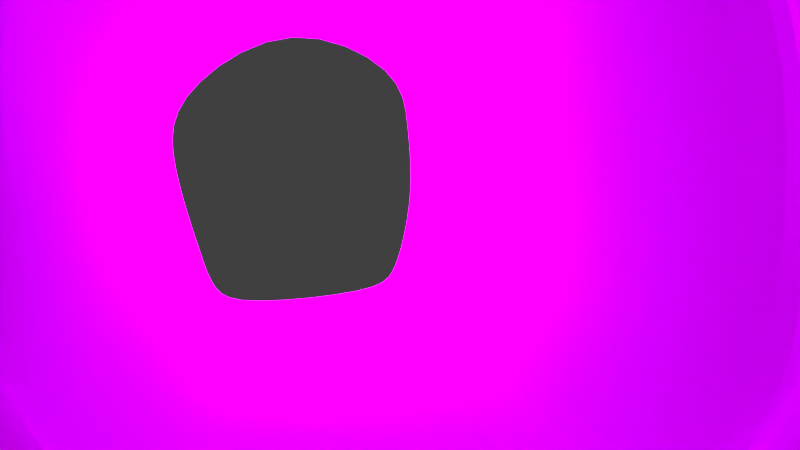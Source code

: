# Source: cavetest.blend  (saved by Blender 2.67.0; exported with 4.5.12 LTS)
import bpy
from mathutils import Matrix  # noqa: F401  (used for matrix-valued properties, if any)

bpy.ops.wm.read_factory_settings(use_empty=True)
scene = bpy.context.scene
scene.name = 'Scene'

# ---- collections
col_collection_1 = bpy.data.collections.new('Collection 1'); scene.collection.children.link(col_collection_1)

# ---- images (referenced by path relative to the original .blend; pixels are not part of the script)
import os
ASSET_DIR = os.environ.get("B2B_ASSET_DIR", "")  # directory of the original .blend (textures are referenced by path, not embedded)
HERE = os.path.dirname(os.path.abspath(__file__))  # packed textures are extracted next to this script under _unpacked/

def load_image(name, relpath, width, height, colorspace="sRGB"):
    """Load a texture the original file referenced (path relative to the .blend, or extracted next to this script)."""
    p = next((c for c in (os.path.join(HERE, relpath), os.path.join(ASSET_DIR, relpath)) if relpath and os.path.exists(c)), "")
    if p:
        img = bpy.data.images.load(p, check_existing=True)
        img.name = name
    else:  # same state as the original file: an image datablock whose file is absent (Cycles renders it pink)
        img = bpy.data.images.new(name, width, height)
        img.source = "FILE"
        img.filepath = "//" + (relpath or name)
    img.colorspace_settings.name = colorspace
    return img
img_wet_stone_heavy_bmp = load_image('wet stone heavy.bmp', 'wet stone heavy.bmp', 1024, 1024, 'sRGB')

# ---- materials (node trees are filled in below, after node groups)
mat_material_001 = bpy.data.materials.new('Material.001')
mat_material_001.alpha_threshold = 0.0
mat_material_001.roughness = 0.5
mat_material_001.line_color = (0.0, 0.0, 0.0, 1.0)

# ---- material node trees
mat_material_001.use_nodes = True; mat_material_001.node_tree.nodes.clear()
_N = mat_material_001.node_tree.nodes; _L = mat_material_001.node_tree.links
n0 = _N.new('ShaderNodeOutputMaterial'); n0.name = 'Material Output'; n0.location = (300, 300)
n0.width = 120
n1 = _N.new('ShaderNodeBsdfDiffuse'); n1.name = 'Diffuse BSDF'; n1.location = (30, 397)
n2 = _N.new('ShaderNodeTexImage'); n2.name = 'Image Texture'; n2.location = (-190, 300)
n2.width = 150
n2.image = img_wet_stone_heavy_bmp
n3 = _N.new('ShaderNodeDisplacement'); n3.name = 'Displacement'; n3.location = (0, 0)
n3.inputs[1].default_value = 0.0
n3.inputs[2].default_value = 0.1
_L.new(n1.outputs[0], n0.inputs[0])
_L.new(n2.outputs[0], n1.inputs[0])
_L.new(n2.outputs[0], n3.inputs[0])
_L.new(n3.outputs[0], n0.inputs[2])
n0.is_active_output = True

# ---- world
world_world = bpy.data.worlds.new('World'); scene.world = world_world
world_world.color = (0.05088, 0.05088, 0.05088)
world_world.use_sun_shadow = False
world_world.sun_shadow_jitter_overblur = 0.0
world_world.cycles.sampling_method = 'MANUAL'
world_world.cycles.sample_map_resolution = 256

# ---- cameras
cam_camera = bpy.data.cameras.new('Camera')
cam_camera.clip_end = 100.0
cam_camera.lens = 35.0
cam_camera.sensor_width = 32.0
cam_camera.sensor_height = 18.0
cam_camera.ortho_scale = 7.314
cam_camera.dof.focus_distance = 0.0

# ---- lights
light_lamp = bpy.data.lights.new('Lamp', 'POINT')
light_lamp.color = (0.651, 0.7293, 1.0)
light_lamp.transmission_factor = 0.0
light_lamp.cutoff_distance = 30.0
light_lamp.energy = 3000.0
light_lamp.shadow_buffer_clip_start = 1.001
light_lamp.shadow_soft_size = 0.1
light_lamp.shadow_maximum_resolution = 0.006
light_lamp.use_absolute_resolution = True
light_lamp.cycles.use_multiple_importance_sampling = False

# ---- meshes
me_plane = bpy.data.meshes.new('Plane')
me_plane.from_pydata([(1.138, -0.878, 0.3779), (-1.0, -1.0, 0.0), (1.0, 1.0, 0.186), (-0.6233, 0.883, 0.2141), (2.686, -0.878, 0.2141), (2.758, 1.0, 0.0), (4.44, -1.0, 0.186), (4.44, 1.0, 0.186), (4.167, -0.878, 0.3779), (4.167, 0.883, 0.3779), (5.633, -0.878, 0.6071), (6.106, 1.0, 0.4464), (8.058, -1.0, 0.186), (8.058, 1.0, 0.186), (-2.839, -1.0, 0.01869), (-2.839, 1.0, 0.01869), (-4.03, -0.878, 0.1812), (-4.03, 0.883, 0.1812), (1.138, -1.118, 0.6506), (-0.6233, -1.118, 0.4869), (1.138, 1.123, 0.6506), (-1.0, 1.272, 0.3098), (2.686, -1.118, 0.4869), (2.686, 1.123, 0.4869), (4.167, -1.118, 0.6506), (4.44, 1.272, 0.4958), (4.167, -1.118, 0.6506), (4.167, 1.123, 0.6506), (5.633, -1.118, 0.8799), (6.106, 1.272, 0.7562), (7.352, -1.118, 0.6506), (8.058, 1.272, 0.4958), (-2.242, -1.118, 0.5033), (-2.242, 1.123, 0.5033), (-4.869, -1.272, 0.2724), (-4.869, 1.272, 0.2724), (1.138, -1.343, 1.124), (-0.6233, -1.343, 0.9606), (1.0, 1.528, 1.034), (-1.0, 1.528, 0.8478), (2.758, -1.528, 0.8478), (2.686, 1.348, 0.9606), (4.44, -1.528, 1.034), (4.44, 1.528, 1.034), (4.167, -1.343, 1.124), (4.44, 1.528, 1.034), (6.106, -1.528, 1.294), (5.633, 1.348, 1.354), (8.058, -1.528, 1.034), (7.352, 1.348, 1.124), (-2.839, -1.528, 0.8665), (-2.839, 1.528, 0.8665), (-4.03, -1.343, 0.9277), (-4.03, 1.348, 0.9277), (1.0, -1.703, 1.812), (-1.0, -1.703, 1.626), (1.138, 1.502, 1.809), (-1.0, 1.703, 1.626), (2.686, -1.497, 1.646), (2.686, 1.502, 1.646), (4.167, -1.497, 1.809), (4.44, 1.703, 1.812), (4.44, -1.703, 1.812), (4.167, 1.502, 1.809), (5.633, -1.497, 2.039), (5.633, 1.502, 2.039), (7.352, -1.497, 1.809), (7.352, 1.502, 1.809), (-2.839, -1.703, 1.645), (-2.242, 1.502, 1.662), (-4.03, -1.497, 1.613), (-4.03, 1.502, 1.613), (1.138, -1.482, 2.607), (-1.0, -1.686, 2.532), (1.138, 1.487, 2.607), (-0.6233, 1.487, 2.443), (2.758, -1.686, 2.532), (2.686, 1.487, 2.443), (4.167, -1.482, 2.607), (4.44, 1.686, 2.718), (4.44, -1.686, 2.718), (4.167, 1.487, 2.607), (6.106, -1.686, 2.978), (5.633, 1.487, 2.836), (7.352, -1.482, 2.607), (8.058, 1.686, 2.718), (-2.839, -1.686, 2.55), (-2.839, 1.686, 2.55), (-4.869, -1.686, 2.494), (-4.03, 1.487, 2.41), (1.56, -1.213, 3.124), (0.1168, -1.213, 2.989), (1.479, 1.381, 3.305), (0.1168, 1.218, 2.989), (2.92, -1.381, 3.152), (2.828, 1.218, 2.989), (4.041, -1.213, 3.124), (4.041, 1.218, 3.124), (4.041, -1.213, 3.124), (4.041, 1.218, 3.124), (5.663, -1.381, 3.518), (5.243, 1.218, 3.311), (6.994, -1.213, 3.124), (7.651, 1.381, 3.305), (-1.666, -1.381, 3.167), (-1.666, 1.381, 3.167), (-2.674, -1.213, 2.963), (-2.674, 1.218, 2.963), (1.56, 0.002488, 3.763), (-0.1593, 0.0, 3.878), (2.828, 0.002488, 3.629), (4.041, 0.002488, 3.763), (4.298, 0.0, 4.03), (5.663, 0.0, 4.244), (6.976, 0.002488, 3.763), (-1.666, 0.0, 3.893), (-2.674, 0.002488, 3.602)], [], [(1, 0, 2, 3), (2, 0, 4, 5), (5, 4, 6, 7), (7, 6, 8, 9), (9, 8, 10, 11), (11, 10, 12, 13), (1, 3, 15, 14), (14, 15, 17, 16), (3, 2, 20, 21), (14, 16, 34, 32), (1, 14, 32, 19), (11, 13, 31, 29), (9, 11, 29, 27), (7, 9, 27, 25), (5, 7, 25, 23), (2, 5, 23, 20), (0, 1, 19, 18), (17, 15, 33, 35), (15, 3, 21, 33), (12, 10, 28, 30), (10, 8, 26, 28), (8, 6, 24, 26), (6, 4, 22, 24), (4, 0, 18, 22), (19, 32, 50, 37), (29, 31, 49, 47), (28, 26, 44, 46), (23, 25, 43, 41), (22, 18, 36, 40), (32, 34, 52, 50), (33, 21, 39, 51), (30, 28, 46, 48), (25, 27, 45, 43), (24, 22, 40, 42), (21, 20, 38, 39), (35, 33, 51, 53), (27, 29, 47, 45), (26, 24, 42, 44), (20, 23, 41, 38), (18, 19, 37, 36), (50, 52, 70, 68), (51, 39, 57, 69), (48, 46, 64, 66), (43, 45, 63, 61), (42, 40, 58, 60), (39, 38, 56, 57), (53, 51, 69, 71), (45, 47, 65, 63), (44, 42, 60, 62), (38, 41, 59, 56), (36, 37, 55, 54), (37, 50, 68, 55), (47, 49, 67, 65), (46, 44, 62, 64), (41, 43, 61, 59), (40, 36, 54, 58), (63, 65, 83, 81), (62, 60, 78, 80), (56, 59, 77, 74), (54, 55, 73, 72), (55, 68, 86, 73), (65, 67, 85, 83), (64, 62, 80, 82), (59, 61, 79, 77), (58, 54, 72, 76), (68, 70, 88, 86), (69, 57, 75, 87), (66, 64, 82, 84), (61, 63, 81, 79), (60, 58, 76, 78), (57, 56, 74, 75), (71, 69, 87, 89), (76, 72, 90, 94), (86, 88, 106, 104), (87, 75, 93, 105), (84, 82, 100, 102), (79, 81, 99, 97), (78, 76, 94, 96), (75, 74, 92, 93), (89, 87, 105, 107), (81, 83, 101, 99), (80, 78, 96, 98), (74, 77, 95, 92), (72, 73, 91, 90), (73, 86, 104, 91), (83, 85, 103, 101), (82, 80, 98, 100), (77, 79, 97, 95), (93, 92, 108, 109), (97, 99, 112, 111), (98, 96, 111, 112), (92, 95, 110, 108), (90, 91, 109, 108), (91, 104, 115, 109), (101, 103, 114, 113), (100, 98, 112, 113), (94, 90, 108, 110), (104, 106, 116, 115), (99, 101, 113, 112), (102, 100, 113, 114), (95, 97, 111, 110), (96, 94, 110, 111), (105, 93, 109, 115), (107, 105, 115, 116)])
_uv = me_plane.uv_layers.new(name='UVMap')
_uv.uv.foreach_set('vector', [0.4613, 0.4569, 0.4701, 0.4725, 0.406, 0.504, 0.3116, 0.433, 0.406, 0.504, 0.4701, 0.4725, 0.4632, 0.5168, 0.4404, 0.5273, 0.4404, 0.5273, 0.4632, 0.5168, 0.4609, 0.5324, 0.4527, 0.5361, -0.3641, 0.5488, -0.2223, 0.4864, -0.2135, 0.5081, -0.3442, 0.5672, 0.325, 0.509, 0.4198, 0.4661, 0.4209, 0.5343, 0.3855, 0.5603, 0.2619, 0.5871, 0.3735, 0.5053, 0.3512, 0.6101, 0.3271, 0.6237, 0.4613, 0.4569, 0.3116, 0.433, 0.3071, 0.4011, 0.4643, 0.3412, 0.4643, 0.3412, 0.3071, 0.4011, 0.1827, 0.3032, 0.4734, 0.1614, 0.3116, 0.433, 0.406, 0.504, 0.4015, 0.5194, 0.3836, 0.5025, 0.4643, 0.3412, 0.4734, 0.1614, 0.5423, 0.04851, 0.5027, 0.3901, 0.4613, 0.4569, 0.4643, 0.3412, 0.5027, 0.3901, 0.4735, 0.4727, 0.2619, 0.5871, 0.3271, 0.6237, 0.3238, 0.6314, 0.2504, 0.6088, 0.4789, 0.5702, 0.4143, 0.5154, 0.4182, 0.5081, 0.4881, 0.5534, -0.3641, 0.5488, -0.3442, 0.5672, -0.3559, 0.5889, -0.3795, 0.5807, 0.4404, 0.5273, 0.4527, 0.5361, 0.4518, 0.5379, 0.4364, 0.5325, 0.406, 0.504, 0.4404, 0.5273, 0.4364, 0.5325, 0.4015, 0.5194, 0.4701, 0.4725, 0.4613, 0.4569, 0.4735, 0.4727, 0.4835, 0.4766, 0.1827, 0.3032, 0.3071, 0.4011, 0.3187, 0.4597, 0.05516, 0.2763, 0.3071, 0.4011, 0.3116, 0.433, 0.3836, 0.5025, 0.3187, 0.4597, 0.3512, 0.6101, 0.3735, 0.5053, 0.3992, 0.5118, 0.3654, 0.5971, 0.4727, 0.5025, 0.4737, 0.5637, 0.4497, 0.5676, 0.4654, 0.5007, -0.2135, 0.5081, -0.2223, 0.4864, -0.1764, 0.5014, -0.1767, 0.5021, 0.4609, 0.5324, 0.4632, 0.5168, 0.4672, 0.5177, 0.4636, 0.5333, 0.4632, 0.5168, 0.4701, 0.4725, 0.4835, 0.4766, 0.4672, 0.5177, 0.4735, 0.4727, 0.5027, 0.3901, 0.568, 0.3567, 0.5649, 0.381, 0.2504, 0.6088, 0.3238, 0.6314, 0.3079, 0.6418, 0.2023, 0.6493, 0.3992, 0.5118, 0.4542, 0.277, 0.5439, 0.3447, 0.4207, 0.5659, 0.4364, 0.5325, 0.4518, 0.5379, 0.4522, 0.5412, 0.4342, 0.5393, 0.4672, 0.5177, 0.4835, 0.4766, 0.5007, 0.487, 0.473, 0.521, 0.5027, 0.3901, 0.5423, 0.04851, 0.6152, 0.2003, 0.568, 0.3567, 0.3187, 0.4597, 0.3836, 0.5025, 0.3755, 0.5215, 0.2509, 0.4843, 0.3654, 0.5971, 0.3992, 0.5118, 0.4207, 0.5659, 0.3683, 0.6191, -0.3795, 0.5807, -0.3559, 0.5889, -0.3706, 0.6378, -0.3718, 0.6378, 0.4636, 0.5333, 0.4672, 0.5177, 0.473, 0.521, 0.4665, 0.5342, 0.3836, 0.5025, 0.4015, 0.5194, 0.3908, 0.5367, 0.3755, 0.5215, 0.05516, 0.2763, 0.3187, 0.4597, 0.2509, 0.4843, 0.1062, 0.4156, 0.4411, 0.5317, 0.463, 0.5459, 0.4579, 0.5502, 0.4376, 0.5436, 0.6055, -1.032, 0.6077, -1.04, 1.09, -0.884, 0.9867, -0.7449, 0.4015, 0.5194, 0.4364, 0.5325, 0.4342, 0.5393, 0.3908, 0.5367, 0.4835, 0.4766, 0.4735, 0.4727, 0.5649, 0.381, 0.5007, 0.487, 0.568, 0.3567, 0.6152, 0.2003, 0.7314, 0.2517, 0.6329, 0.401, 0.2509, 0.4843, 0.3755, 0.5215, 0.3753, 0.5524, 0.292, 0.5678, 0.3683, 0.6191, 0.4207, 0.5659, 0.4788, 0.5846, 0.3924, 0.6258, -0.3718, 0.6378, -0.3706, 0.6378, -0.3535, 0.7072, -0.3757, 0.7116, 0.4665, 0.5342, 0.473, 0.521, 0.4812, 0.5277, 0.4689, 0.5374, 0.3755, 0.5215, 0.3908, 0.5367, 0.3987, 0.5637, 0.3753, 0.5524, 0.1062, 0.4156, 0.2509, 0.4843, 0.292, 0.5678, 0.05516, 0.5392, 0.427, 0.5282, 0.468, 0.5415, 0.4724, 0.5538, 0.4354, 0.5622, 1.279, -0.7098, 1.295, -0.7312, 1.355, -0.649, 1.319, -0.6204, 0.3908, 0.5367, 0.4342, 0.5393, 0.4353, 0.5492, 0.3987, 0.5637, 0.5007, 0.487, 0.5649, 0.381, 0.5225, 0.4906, 0.5258, 0.5068, 0.5649, 0.381, 0.568, 0.3567, 0.6329, 0.401, 0.5225, 0.4906, 0.2023, 0.6493, 0.3079, 0.6418, 0.3076, 0.6594, 0.2226, 0.7065, 0.4207, 0.5659, 0.5439, 0.3447, 0.6047, 0.4813, 0.4788, 0.5846, 0.4342, 0.5393, 0.4522, 0.5412, 0.452, 0.5455, 0.4353, 0.5492, 0.473, 0.521, 0.5007, 0.487, 0.5258, 0.5068, 0.4812, 0.5277, 0.4343, 0.5434, 0.4623, 0.5371, 0.4682, 0.5452, 0.4418, 0.5631, 1.313, -0.6295, 1.327, -0.6408, 1.344, -0.5915, 1.323, -0.588, 0.3987, 0.5637, 0.4353, 0.5492, 0.4402, 0.5601, 0.4143, 0.5864, 0.5258, 0.5068, 0.5225, 0.4906, 0.5409, 0.528, 0.5288, 0.5403, 0.5225, 0.4906, 0.6329, 0.401, 0.7027, 0.4826, 0.5409, 0.528, 0.2226, 0.7065, 0.3076, 0.6594, 0.3282, 0.6716, 0.2588, 0.7563, 0.4788, 0.5846, 0.6047, 0.4813, 0.6442, 0.6412, 0.4568, 0.6558, 0.4353, 0.5492, 0.452, 0.5455, 0.4533, 0.5489, 0.4402, 0.5601, 0.4812, 0.5277, 0.5258, 0.5068, 0.5288, 0.5403, 0.484, 0.5401, 0.6329, 0.401, 0.7314, 0.2517, 0.9448, 0.2918, 0.7027, 0.4826, 0.292, 0.5678, 0.3753, 0.5524, 0.3989, 0.5794, 0.2484, 0.6803, 0.3924, 0.6258, 0.4788, 0.5846, 0.4568, 0.6558, 0.4013, 0.6473, -0.3757, 0.7116, -0.3535, 0.7072, -0.3333, 0.7603, -0.3531, 0.7699, 0.4689, 0.5374, 0.4812, 0.5277, 0.484, 0.5401, 0.4705, 0.5423, 0.3753, 0.5524, 0.3987, 0.5637, 0.4143, 0.5864, 0.3989, 0.5794, 0.05516, 0.5392, 0.292, 0.5678, 0.2484, 0.6803, 0.06939, 0.6913, 0.484, 0.5401, 0.5288, 0.5403, 0.5099, 0.5593, 0.4808, 0.5487, 0.7027, 0.4826, 0.9448, 0.2918, 0.7148, 0.5825, 0.5824, 0.5741, 0.2484, 0.6803, 0.3989, 0.5794, 0.3986, 0.6529, 0.3881, 0.6552, 0.4013, 0.6473, 0.4568, 0.6558, 0.4753, 0.7039, 0.4076, 0.6667, -1.581, 0.6916, -1.427, 0.6167, -1.168, 1.017, -1.172, 1.028, 0.5016, 0.5628, 0.6068, 0.5459, 0.5817, 0.6124, 0.5005, 0.5948, 0.3707, 0.5086, 0.3956, 0.5198, 0.4343, 0.5243, 0.3702, 0.6272, 0.06939, 0.6913, 0.2484, 0.6803, 0.3881, 0.6552, 0.3035, 0.7566, -1.217, 0.625, -1.044, 0.5071, -1.025, 0.5587, -1.136, 0.7503, 2.171, 2.375, 2.234, 2.364, 2.23, 2.489, 2.228, 2.487, 0.4143, 0.5864, 0.4402, 0.5601, 0.4489, 0.5631, 0.4384, 0.5891, 0.5288, 0.5403, 0.5409, 0.528, 0.5865, 0.5786, 0.5099, 0.5593, 0.5409, 0.528, 0.7027, 0.4826, 0.5824, 0.5741, 0.5865, 0.5786, 0.2588, 0.7563, 0.3282, 0.6716, 0.3386, 0.6878, 0.2764, 0.8048, 0.4568, 0.6558, 0.6442, 0.6412, 0.7169, 0.787, 0.4753, 0.7039, 0.4402, 0.5601, 0.4533, 0.5489, 0.4564, 0.5515, 0.4489, 0.5631, 0.3702, 0.6272, 0.4343, 0.5243, 0.5036, 0.5311, 0.5648, 0.6779, -0.6633, 0.8904, -0.6632, 0.8902, -0.6395, 0.8834, -0.6374, 0.8892, 0.2027, 0.6896, 0.2018, 0.689, 0.2745, 0.6336, 0.2817, 0.6542, 0.4384, 0.5891, 0.4489, 0.5631, 0.4694, 0.5643, 0.4813, 0.5934, 0.5496, 0.4762, 0.6732, 0.5073, 0.5648, 0.6779, 0.5036, 0.5311, 0.6732, 0.5073, 0.6666, 0.5001, 0.5385, 0.6318, 0.5648, 0.6779, 0.2764, 0.8048, 0.3386, 0.6878, 0.3763, 0.6986, 0.3979, 0.765, 0.4722, 0.5105, 0.5444, 0.5353, 0.4658, 0.5705, 0.4491, 0.5287, 0.4808, 0.5487, 0.5099, 0.5593, 0.4813, 0.5934, 0.4694, 0.5643, 0.5824, 0.5741, 0.7148, 0.5825, 0.577, 0.8308, 0.503, 0.6558, 0.3817, 0.5944, 0.4128, 0.5406, 0.4491, 0.5287, 0.4658, 0.5705, 0.4076, 0.6667, 0.4753, 0.7039, 0.3979, 0.765, 0.3763, 0.6986, 0.4489, 0.5631, 0.4564, 0.5515, 0.4642, 0.5511, 0.4694, 0.5643, 0.5187, 0.6691, 0.6495, 0.6976, 0.5064, 0.8939, 0.4413, 0.7282, 0.3532, 0.6308, 0.3702, 0.6272, 0.5648, 0.6779, 0.5385, 0.6318, 0.2168, 0.7944, 0.3532, 0.6308, 0.5385, 0.6318, 0.6579, 0.9139])
me_plane.materials.append(mat_material_001)
me_plane.use_remesh_preserve_volume = False
me_plane.use_remesh_preserve_attributes = False
me_plane.use_mirror_vertex_groups = False
me_plane.update()

# ---- objects
ob_plane = bpy.data.objects.new('Plane', me_plane)
ob_lamp = bpy.data.objects.new('Lamp', light_lamp)
ob_camera = bpy.data.objects.new('Camera', cam_camera)

# ---- transforms, parenting, visibility, modifiers, constraints
ob_plane.location = (0.0, 0.0, 0.0)
ob_plane.lineart.crease_threshold = 0.0
_m = ob_plane.modifiers.new('Subsurf', 'SUBSURF')
_m.uv_smooth = 'PRESERVE_CORNERS'
_m.quality = 2
_m.levels = 2
_m.show_only_control_edges = False
ob_lamp.location = (-6.376, 0.03866, 1.876)
ob_lamp.rotation_euler = (0.6503, 0.05522, 1.866)
ob_lamp.lock_rotations_4d = False
ob_lamp.empty_display_type = 'ARROWS'
ob_lamp.color = (0.0, 0.0, 0.0, 0.0)
ob_lamp.lineart.crease_threshold = 0.0
ob_camera.location = (7.441, -0.566, 1.965)
ob_camera.rotation_euler = (1.491, 0.07872, 1.405)
ob_camera.lock_rotations_4d = False
ob_camera.empty_display_type = 'ARROWS'
ob_camera.color = (0.0, 0.0, 0.0, 0.0)
ob_camera.display_type = 'WIRE'
ob_camera.lineart.crease_threshold = 0.0

# ---- collection membership
col_collection_1.objects.link(ob_plane)
col_collection_1.objects.link(ob_lamp)
col_collection_1.objects.link(ob_camera)

# ---- scene / render settings (as saved in the file)
scene.camera = ob_camera
scene.frame_start = 1; scene.frame_end = 250; scene.frame_set(1)
scene.render.engine = 'CYCLES'
scene.render.image_settings.color_mode = 'RGB'
scene.render.image_settings.compression = 90
scene.render.resolution_percentage = 50
scene.render.dither_intensity = 0.0
scene.cycles.use_denoising = False
scene.cycles.samples = 10
scene.cycles.sampling_pattern = 'TABULATED_SOBOL'
scene.cycles.light_sampling_threshold = 0.0
scene.cycles.use_adaptive_sampling = False
scene.cycles.use_light_tree = False
scene.cycles.blur_glossy = 0.0
scene.cycles.volume_bounces = 1
scene.cycles.pixel_filter_type = 'GAUSSIAN'
scene.cycles.sample_clamp_indirect = 0.0
scene.view_settings.view_transform = 'Standard'
bpy.context.view_layer.update()
